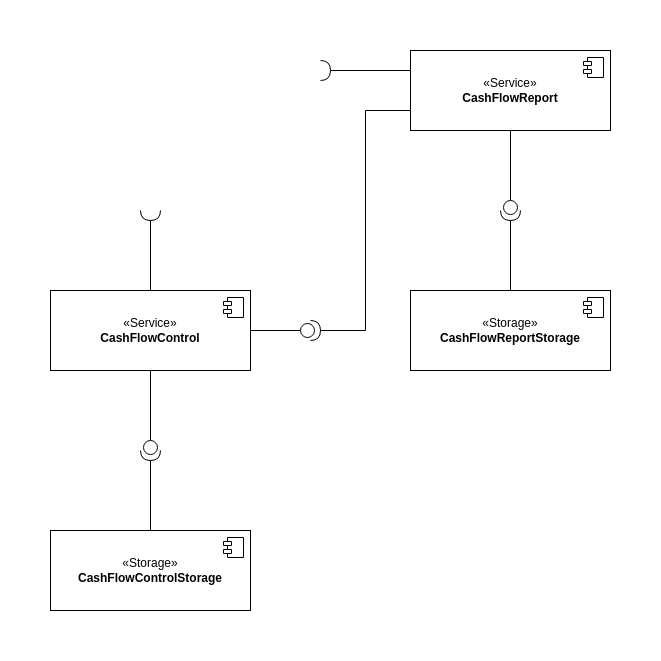

The diagram above was exported from draw.io. Its source (the exported page's mxGraphModel, read from the mxfile embedded in the PNG):
<mxGraphModel dx="880" dy="424" grid="1" gridSize="10" guides="1" tooltips="1" connect="1" arrows="1" fold="1" page="0" pageScale="1" pageWidth="850" pageHeight="1100" math="0" shadow="0">
  <root>
    <mxCell id="0" />
    <mxCell id="1" parent="0" />
    <mxCell id="5AzvMUbPx6g4K--BrleC-10" style="rounded=0;orthogonalLoop=1;jettySize=auto;html=1;exitX=0.5;exitY=0;exitDx=0;exitDy=0;entryX=1;entryY=0.5;entryDx=0;entryDy=0;entryPerimeter=0;endArrow=none;endFill=0;" parent="1" source="ifc-33LRmvH4a0Exm92a-1" target="5AzvMUbPx6g4K--BrleC-26" edge="1">
      <mxGeometry relative="1" as="geometry">
        <mxPoint x="340" y="370" as="targetPoint" />
      </mxGeometry>
    </mxCell>
    <mxCell id="5AzvMUbPx6g4K--BrleC-23" style="edgeStyle=orthogonalEdgeStyle;rounded=0;orthogonalLoop=1;jettySize=auto;html=1;exitX=0.5;exitY=1;exitDx=0;exitDy=0;endArrow=none;endFill=0;" parent="1" source="ifc-33LRmvH4a0Exm92a-1" target="5AzvMUbPx6g4K--BrleC-22" edge="1">
      <mxGeometry relative="1" as="geometry" />
    </mxCell>
    <mxCell id="BMAOCAUBrYMVWL-ePy-m-2" style="edgeStyle=orthogonalEdgeStyle;rounded=0;orthogonalLoop=1;jettySize=auto;html=1;exitX=1;exitY=0.5;exitDx=0;exitDy=0;entryX=0;entryY=0.5;entryDx=0;entryDy=0;entryPerimeter=0;endArrow=none;endFill=0;" parent="1" source="ifc-33LRmvH4a0Exm92a-1" target="5AzvMUbPx6g4K--BrleC-20" edge="1">
      <mxGeometry relative="1" as="geometry" />
    </mxCell>
    <mxCell id="ifc-33LRmvH4a0Exm92a-1" value="«Service»&lt;br&gt;&lt;b&gt;CashFlowControl&lt;/b&gt;" style="html=1;dropTarget=0;whiteSpace=wrap;" parent="1" vertex="1">
      <mxGeometry x="240" y="440" width="200" height="80" as="geometry" />
    </mxCell>
    <mxCell id="ifc-33LRmvH4a0Exm92a-2" value="" style="shape=module;jettyWidth=8;jettyHeight=4;" parent="ifc-33LRmvH4a0Exm92a-1" vertex="1">
      <mxGeometry x="1" width="20" height="20" relative="1" as="geometry">
        <mxPoint x="-27" y="7" as="offset" />
      </mxGeometry>
    </mxCell>
    <mxCell id="5AzvMUbPx6g4K--BrleC-15" style="edgeStyle=orthogonalEdgeStyle;rounded=0;orthogonalLoop=1;jettySize=auto;html=1;entryX=0;entryY=0.5;entryDx=0;entryDy=0;endArrow=none;endFill=0;exitX=1;exitY=0.5;exitDx=0;exitDy=0;exitPerimeter=0;" parent="1" source="5AzvMUbPx6g4K--BrleC-25" edge="1">
      <mxGeometry relative="1" as="geometry">
        <mxPoint x="550" y="220" as="sourcePoint" />
        <mxPoint x="600" y="220" as="targetPoint" />
      </mxGeometry>
    </mxCell>
    <mxCell id="5AzvMUbPx6g4K--BrleC-27" style="edgeStyle=orthogonalEdgeStyle;rounded=0;orthogonalLoop=1;jettySize=auto;html=1;exitX=0.5;exitY=1;exitDx=0;exitDy=0;entryX=0;entryY=0.5;entryDx=0;entryDy=0;entryPerimeter=0;endArrow=none;endFill=0;" parent="1" source="5AzvMUbPx6g4K--BrleC-13" target="5AzvMUbPx6g4K--BrleC-21" edge="1">
      <mxGeometry relative="1" as="geometry" />
    </mxCell>
    <mxCell id="BMAOCAUBrYMVWL-ePy-m-1" style="edgeStyle=orthogonalEdgeStyle;rounded=0;orthogonalLoop=1;jettySize=auto;html=1;exitX=0;exitY=0.75;exitDx=0;exitDy=0;entryX=1;entryY=0.5;entryDx=0;entryDy=0;entryPerimeter=0;endArrow=none;endFill=0;" parent="1" source="5AzvMUbPx6g4K--BrleC-13" target="5AzvMUbPx6g4K--BrleC-20" edge="1">
      <mxGeometry relative="1" as="geometry" />
    </mxCell>
    <mxCell id="5AzvMUbPx6g4K--BrleC-13" value="«Service»&lt;br&gt;&lt;b&gt;CashFlowReport&lt;/b&gt;" style="html=1;dropTarget=0;whiteSpace=wrap;" parent="1" vertex="1">
      <mxGeometry x="600" y="200" width="200" height="80" as="geometry" />
    </mxCell>
    <mxCell id="5AzvMUbPx6g4K--BrleC-14" value="" style="shape=module;jettyWidth=8;jettyHeight=4;" parent="5AzvMUbPx6g4K--BrleC-13" vertex="1">
      <mxGeometry x="1" width="20" height="20" relative="1" as="geometry">
        <mxPoint x="-27" y="7" as="offset" />
      </mxGeometry>
    </mxCell>
    <mxCell id="5AzvMUbPx6g4K--BrleC-16" value="«Storage»&lt;br&gt;&lt;b&gt;CashFlowControlStorage&lt;/b&gt;" style="html=1;dropTarget=0;whiteSpace=wrap;" parent="1" vertex="1">
      <mxGeometry x="240" y="680" width="200" height="80" as="geometry" />
    </mxCell>
    <mxCell id="5AzvMUbPx6g4K--BrleC-17" value="" style="shape=module;jettyWidth=8;jettyHeight=4;" parent="5AzvMUbPx6g4K--BrleC-16" vertex="1">
      <mxGeometry x="1" width="20" height="20" relative="1" as="geometry">
        <mxPoint x="-27" y="7" as="offset" />
      </mxGeometry>
    </mxCell>
    <mxCell id="5AzvMUbPx6g4K--BrleC-28" style="edgeStyle=orthogonalEdgeStyle;rounded=0;orthogonalLoop=1;jettySize=auto;html=1;exitX=0.5;exitY=0;exitDx=0;exitDy=0;entryX=1;entryY=0.5;entryDx=0;entryDy=0;entryPerimeter=0;endArrow=none;endFill=0;" parent="1" source="5AzvMUbPx6g4K--BrleC-18" target="5AzvMUbPx6g4K--BrleC-21" edge="1">
      <mxGeometry relative="1" as="geometry" />
    </mxCell>
    <mxCell id="5AzvMUbPx6g4K--BrleC-18" value="«Storage»&lt;br&gt;&lt;b&gt;CashFlowReportStorage&lt;/b&gt;" style="html=1;dropTarget=0;whiteSpace=wrap;" parent="1" vertex="1">
      <mxGeometry x="600" y="440" width="200" height="80" as="geometry" />
    </mxCell>
    <mxCell id="5AzvMUbPx6g4K--BrleC-19" value="" style="shape=module;jettyWidth=8;jettyHeight=4;" parent="5AzvMUbPx6g4K--BrleC-18" vertex="1">
      <mxGeometry x="1" width="20" height="20" relative="1" as="geometry">
        <mxPoint x="-27" y="7" as="offset" />
      </mxGeometry>
    </mxCell>
    <mxCell id="5AzvMUbPx6g4K--BrleC-20" value="" style="shape=providedRequiredInterface;html=1;verticalLabelPosition=bottom;sketch=0;rotation=0;" parent="1" vertex="1">
      <mxGeometry x="490" y="470" width="20" height="20" as="geometry" />
    </mxCell>
    <mxCell id="5AzvMUbPx6g4K--BrleC-21" value="" style="shape=providedRequiredInterface;html=1;verticalLabelPosition=bottom;sketch=0;rotation=90;" parent="1" vertex="1">
      <mxGeometry x="690" y="350" width="20" height="20" as="geometry" />
    </mxCell>
    <mxCell id="5AzvMUbPx6g4K--BrleC-24" style="edgeStyle=orthogonalEdgeStyle;rounded=0;orthogonalLoop=1;jettySize=auto;html=1;exitX=1;exitY=0.5;exitDx=0;exitDy=0;exitPerimeter=0;endArrow=none;endFill=0;" parent="1" source="5AzvMUbPx6g4K--BrleC-22" target="5AzvMUbPx6g4K--BrleC-16" edge="1">
      <mxGeometry relative="1" as="geometry" />
    </mxCell>
    <mxCell id="5AzvMUbPx6g4K--BrleC-22" value="" style="shape=providedRequiredInterface;html=1;verticalLabelPosition=bottom;sketch=0;rotation=90;" parent="1" vertex="1">
      <mxGeometry x="330" y="590" width="20" height="20" as="geometry" />
    </mxCell>
    <mxCell id="5AzvMUbPx6g4K--BrleC-25" value="" style="shape=requiredInterface;html=1;verticalLabelPosition=bottom;sketch=0;" parent="1" vertex="1">
      <mxGeometry x="510" y="210" width="10" height="20" as="geometry" />
    </mxCell>
    <mxCell id="5AzvMUbPx6g4K--BrleC-26" value="" style="shape=requiredInterface;html=1;verticalLabelPosition=bottom;sketch=0;rotation=90;" parent="1" vertex="1">
      <mxGeometry x="335" y="355" width="10" height="20" as="geometry" />
    </mxCell>
  </root>
</mxGraphModel>